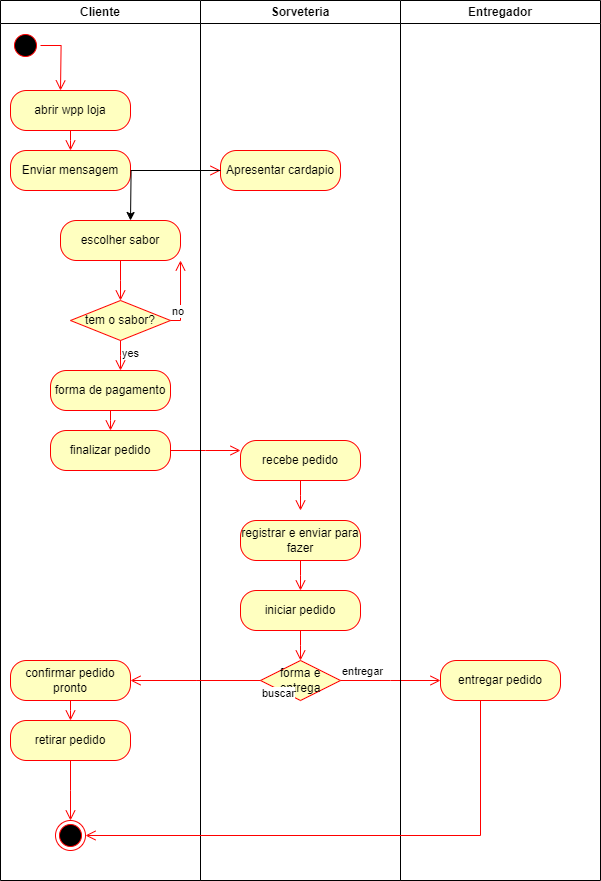

The diagram above was exported from draw.io. Its source (the exported page's mxGraphModel, read from the mxfile embedded in the PNG):
<mxGraphModel dx="2064" dy="988" grid="1" gridSize="10" guides="1" tooltips="1" connect="1" arrows="1" fold="1" page="1" pageScale="1" pageWidth="827" pageHeight="1169" math="0" shadow="0">
  <root>
    <mxCell id="0" />
    <mxCell id="1" parent="0" />
    <mxCell id="VnANKqOR9fqbYOS-jHgU-3" value="Cliente" style="swimlane;whiteSpace=wrap;html=1;" vertex="1" parent="1">
      <mxGeometry x="20" y="30" width="200" height="880" as="geometry" />
    </mxCell>
    <mxCell id="VnANKqOR9fqbYOS-jHgU-7" value="" style="ellipse;html=1;shape=startState;fillColor=#000000;strokeColor=#ff0000;" vertex="1" parent="VnANKqOR9fqbYOS-jHgU-3">
      <mxGeometry x="10" y="30" width="30" height="30" as="geometry" />
    </mxCell>
    <mxCell id="VnANKqOR9fqbYOS-jHgU-8" value="" style="edgeStyle=orthogonalEdgeStyle;html=1;verticalAlign=bottom;endArrow=open;endSize=8;strokeColor=#ff0000;rounded=0;" edge="1" source="VnANKqOR9fqbYOS-jHgU-7" parent="VnANKqOR9fqbYOS-jHgU-3">
      <mxGeometry relative="1" as="geometry">
        <mxPoint x="60" y="90" as="targetPoint" />
      </mxGeometry>
    </mxCell>
    <mxCell id="VnANKqOR9fqbYOS-jHgU-9" value="abrir wpp loja" style="rounded=1;whiteSpace=wrap;html=1;arcSize=40;fontColor=#000000;fillColor=#ffffc0;strokeColor=#ff0000;" vertex="1" parent="VnANKqOR9fqbYOS-jHgU-3">
      <mxGeometry x="10" y="90" width="120" height="40" as="geometry" />
    </mxCell>
    <mxCell id="VnANKqOR9fqbYOS-jHgU-10" value="" style="edgeStyle=orthogonalEdgeStyle;html=1;verticalAlign=bottom;endArrow=open;endSize=8;strokeColor=#ff0000;rounded=0;" edge="1" source="VnANKqOR9fqbYOS-jHgU-9" parent="VnANKqOR9fqbYOS-jHgU-3">
      <mxGeometry relative="1" as="geometry">
        <mxPoint x="70" y="150" as="targetPoint" />
      </mxGeometry>
    </mxCell>
    <mxCell id="VnANKqOR9fqbYOS-jHgU-12" value="Enviar mensagem" style="rounded=1;whiteSpace=wrap;html=1;arcSize=40;fontColor=#000000;fillColor=#ffffc0;strokeColor=#ff0000;" vertex="1" parent="VnANKqOR9fqbYOS-jHgU-3">
      <mxGeometry x="10" y="150" width="120" height="40" as="geometry" />
    </mxCell>
    <mxCell id="VnANKqOR9fqbYOS-jHgU-13" value="" style="edgeStyle=orthogonalEdgeStyle;html=1;verticalAlign=bottom;endArrow=open;endSize=8;strokeColor=#ff0000;rounded=0;" edge="1" source="VnANKqOR9fqbYOS-jHgU-12" parent="VnANKqOR9fqbYOS-jHgU-3">
      <mxGeometry relative="1" as="geometry">
        <mxPoint x="220" y="170" as="targetPoint" />
      </mxGeometry>
    </mxCell>
    <mxCell id="VnANKqOR9fqbYOS-jHgU-20" value="escolher sabor" style="rounded=1;whiteSpace=wrap;html=1;arcSize=40;fontColor=#000000;fillColor=#ffffc0;strokeColor=#ff0000;" vertex="1" parent="VnANKqOR9fqbYOS-jHgU-3">
      <mxGeometry x="60" y="220" width="120" height="40" as="geometry" />
    </mxCell>
    <mxCell id="VnANKqOR9fqbYOS-jHgU-21" value="" style="edgeStyle=orthogonalEdgeStyle;html=1;verticalAlign=bottom;endArrow=open;endSize=8;strokeColor=#ff0000;rounded=0;" edge="1" source="VnANKqOR9fqbYOS-jHgU-20" parent="VnANKqOR9fqbYOS-jHgU-3">
      <mxGeometry relative="1" as="geometry">
        <mxPoint x="120" y="300" as="targetPoint" />
      </mxGeometry>
    </mxCell>
    <mxCell id="VnANKqOR9fqbYOS-jHgU-22" value="tem o sabor?" style="rhombus;whiteSpace=wrap;html=1;fontColor=#000000;fillColor=#ffffc0;strokeColor=#ff0000;" vertex="1" parent="VnANKqOR9fqbYOS-jHgU-3">
      <mxGeometry x="70" y="300" width="100" height="40" as="geometry" />
    </mxCell>
    <mxCell id="VnANKqOR9fqbYOS-jHgU-23" value="no" style="edgeStyle=orthogonalEdgeStyle;html=1;align=left;verticalAlign=bottom;endArrow=open;endSize=8;strokeColor=#ff0000;rounded=0;" edge="1" source="VnANKqOR9fqbYOS-jHgU-22" parent="VnANKqOR9fqbYOS-jHgU-3" target="VnANKqOR9fqbYOS-jHgU-20">
      <mxGeometry x="-1" relative="1" as="geometry">
        <mxPoint x="260" y="320" as="targetPoint" />
        <Array as="points">
          <mxPoint x="180" y="320" />
        </Array>
      </mxGeometry>
    </mxCell>
    <mxCell id="VnANKqOR9fqbYOS-jHgU-24" value="yes" style="edgeStyle=orthogonalEdgeStyle;html=1;align=left;verticalAlign=top;endArrow=open;endSize=8;strokeColor=#ff0000;rounded=0;" edge="1" source="VnANKqOR9fqbYOS-jHgU-22" parent="VnANKqOR9fqbYOS-jHgU-3">
      <mxGeometry x="-1" relative="1" as="geometry">
        <mxPoint x="120" y="370" as="targetPoint" />
      </mxGeometry>
    </mxCell>
    <mxCell id="VnANKqOR9fqbYOS-jHgU-25" value="forma de pagamento" style="rounded=1;whiteSpace=wrap;html=1;arcSize=40;fontColor=#000000;fillColor=#ffffc0;strokeColor=#ff0000;" vertex="1" parent="VnANKqOR9fqbYOS-jHgU-3">
      <mxGeometry x="50" y="370" width="120" height="40" as="geometry" />
    </mxCell>
    <mxCell id="VnANKqOR9fqbYOS-jHgU-28" value="finalizar pedido" style="rounded=1;whiteSpace=wrap;html=1;arcSize=40;fontColor=#000000;fillColor=#ffffc0;strokeColor=#ff0000;" vertex="1" parent="VnANKqOR9fqbYOS-jHgU-3">
      <mxGeometry x="50" y="430" width="120" height="40" as="geometry" />
    </mxCell>
    <mxCell id="VnANKqOR9fqbYOS-jHgU-29" value="" style="edgeStyle=orthogonalEdgeStyle;html=1;verticalAlign=bottom;endArrow=open;endSize=8;strokeColor=#ff0000;rounded=0;" edge="1" source="VnANKqOR9fqbYOS-jHgU-28" parent="VnANKqOR9fqbYOS-jHgU-3">
      <mxGeometry relative="1" as="geometry">
        <mxPoint x="240" y="450" as="targetPoint" />
      </mxGeometry>
    </mxCell>
    <mxCell id="VnANKqOR9fqbYOS-jHgU-41" value="confirmar pedido pronto" style="rounded=1;whiteSpace=wrap;html=1;arcSize=40;fontColor=#000000;fillColor=#ffffc0;strokeColor=#ff0000;" vertex="1" parent="VnANKqOR9fqbYOS-jHgU-3">
      <mxGeometry x="10" y="660" width="120" height="40" as="geometry" />
    </mxCell>
    <mxCell id="VnANKqOR9fqbYOS-jHgU-42" value="" style="edgeStyle=orthogonalEdgeStyle;html=1;verticalAlign=bottom;endArrow=open;endSize=8;strokeColor=#ff0000;rounded=0;" edge="1" source="VnANKqOR9fqbYOS-jHgU-41" parent="VnANKqOR9fqbYOS-jHgU-3">
      <mxGeometry relative="1" as="geometry">
        <mxPoint x="70" y="720" as="targetPoint" />
      </mxGeometry>
    </mxCell>
    <mxCell id="VnANKqOR9fqbYOS-jHgU-43" value="retirar pedido" style="rounded=1;whiteSpace=wrap;html=1;arcSize=40;fontColor=#000000;fillColor=#ffffc0;strokeColor=#ff0000;" vertex="1" parent="VnANKqOR9fqbYOS-jHgU-3">
      <mxGeometry x="10" y="720" width="120" height="40" as="geometry" />
    </mxCell>
    <mxCell id="VnANKqOR9fqbYOS-jHgU-44" value="" style="edgeStyle=orthogonalEdgeStyle;html=1;verticalAlign=bottom;endArrow=open;endSize=8;strokeColor=#ff0000;rounded=0;" edge="1" source="VnANKqOR9fqbYOS-jHgU-43" parent="VnANKqOR9fqbYOS-jHgU-3">
      <mxGeometry relative="1" as="geometry">
        <mxPoint x="70" y="820" as="targetPoint" />
      </mxGeometry>
    </mxCell>
    <mxCell id="VnANKqOR9fqbYOS-jHgU-45" value="" style="ellipse;html=1;shape=endState;fillColor=#000000;strokeColor=#ff0000;" vertex="1" parent="VnANKqOR9fqbYOS-jHgU-3">
      <mxGeometry x="55" y="820" width="30" height="30" as="geometry" />
    </mxCell>
    <mxCell id="VnANKqOR9fqbYOS-jHgU-4" value="Sorveteria" style="swimlane;whiteSpace=wrap;html=1;startSize=23;" vertex="1" parent="1">
      <mxGeometry x="220" y="30" width="200" height="880" as="geometry" />
    </mxCell>
    <mxCell id="VnANKqOR9fqbYOS-jHgU-14" value="Apresentar cardapio" style="rounded=1;whiteSpace=wrap;html=1;arcSize=40;fontColor=#000000;fillColor=#ffffc0;strokeColor=#ff0000;" vertex="1" parent="VnANKqOR9fqbYOS-jHgU-4">
      <mxGeometry x="20" y="150" width="120" height="40" as="geometry" />
    </mxCell>
    <mxCell id="VnANKqOR9fqbYOS-jHgU-30" value="recebe pedido" style="rounded=1;whiteSpace=wrap;html=1;arcSize=40;fontColor=#000000;fillColor=#ffffc0;strokeColor=#ff0000;" vertex="1" parent="VnANKqOR9fqbYOS-jHgU-4">
      <mxGeometry x="40" y="440" width="120" height="40" as="geometry" />
    </mxCell>
    <mxCell id="VnANKqOR9fqbYOS-jHgU-31" value="" style="edgeStyle=orthogonalEdgeStyle;html=1;verticalAlign=bottom;endArrow=open;endSize=8;strokeColor=#ff0000;rounded=0;" edge="1" source="VnANKqOR9fqbYOS-jHgU-30" parent="VnANKqOR9fqbYOS-jHgU-4">
      <mxGeometry relative="1" as="geometry">
        <mxPoint x="100" y="510" as="targetPoint" />
      </mxGeometry>
    </mxCell>
    <mxCell id="VnANKqOR9fqbYOS-jHgU-32" value="registrar e enviar para fazer" style="rounded=1;whiteSpace=wrap;html=1;arcSize=40;fontColor=#000000;fillColor=#ffffc0;strokeColor=#ff0000;" vertex="1" parent="VnANKqOR9fqbYOS-jHgU-4">
      <mxGeometry x="40" y="520" width="120" height="40" as="geometry" />
    </mxCell>
    <mxCell id="VnANKqOR9fqbYOS-jHgU-33" value="" style="edgeStyle=orthogonalEdgeStyle;html=1;verticalAlign=bottom;endArrow=open;endSize=8;strokeColor=#ff0000;rounded=0;" edge="1" source="VnANKqOR9fqbYOS-jHgU-32" parent="VnANKqOR9fqbYOS-jHgU-4">
      <mxGeometry relative="1" as="geometry">
        <mxPoint x="100" y="590" as="targetPoint" />
      </mxGeometry>
    </mxCell>
    <mxCell id="VnANKqOR9fqbYOS-jHgU-34" value="iniciar pedido" style="rounded=1;whiteSpace=wrap;html=1;arcSize=40;fontColor=#000000;fillColor=#ffffc0;strokeColor=#ff0000;" vertex="1" parent="VnANKqOR9fqbYOS-jHgU-4">
      <mxGeometry x="40" y="590" width="120" height="40" as="geometry" />
    </mxCell>
    <mxCell id="VnANKqOR9fqbYOS-jHgU-35" value="" style="edgeStyle=orthogonalEdgeStyle;html=1;verticalAlign=bottom;endArrow=open;endSize=8;strokeColor=#ff0000;rounded=0;" edge="1" source="VnANKqOR9fqbYOS-jHgU-34" parent="VnANKqOR9fqbYOS-jHgU-4">
      <mxGeometry relative="1" as="geometry">
        <mxPoint x="100" y="660" as="targetPoint" />
      </mxGeometry>
    </mxCell>
    <mxCell id="VnANKqOR9fqbYOS-jHgU-38" value="forma e entrega" style="rhombus;whiteSpace=wrap;html=1;fontColor=#000000;fillColor=#ffffc0;strokeColor=#ff0000;" vertex="1" parent="VnANKqOR9fqbYOS-jHgU-4">
      <mxGeometry x="60" y="660" width="80" height="40" as="geometry" />
    </mxCell>
    <mxCell id="VnANKqOR9fqbYOS-jHgU-39" value="entregar" style="edgeStyle=orthogonalEdgeStyle;html=1;align=left;verticalAlign=bottom;endArrow=open;endSize=8;strokeColor=#ff0000;rounded=0;" edge="1" source="VnANKqOR9fqbYOS-jHgU-38" parent="VnANKqOR9fqbYOS-jHgU-4">
      <mxGeometry x="-1" relative="1" as="geometry">
        <mxPoint x="240" y="680" as="targetPoint" />
      </mxGeometry>
    </mxCell>
    <mxCell id="VnANKqOR9fqbYOS-jHgU-40" value="buscar" style="edgeStyle=orthogonalEdgeStyle;html=1;align=left;verticalAlign=top;endArrow=open;endSize=8;strokeColor=#ff0000;rounded=0;" edge="1" source="VnANKqOR9fqbYOS-jHgU-38" parent="VnANKqOR9fqbYOS-jHgU-4">
      <mxGeometry x="-1" relative="1" as="geometry">
        <mxPoint x="-70" y="680" as="targetPoint" />
      </mxGeometry>
    </mxCell>
    <mxCell id="VnANKqOR9fqbYOS-jHgU-5" value="Entregador" style="swimlane;whiteSpace=wrap;html=1;" vertex="1" parent="1">
      <mxGeometry x="420" y="30" width="200" height="880" as="geometry" />
    </mxCell>
    <mxCell id="VnANKqOR9fqbYOS-jHgU-46" value="entregar pedido" style="rounded=1;whiteSpace=wrap;html=1;arcSize=40;fontColor=#000000;fillColor=#ffffc0;strokeColor=#ff0000;" vertex="1" parent="VnANKqOR9fqbYOS-jHgU-5">
      <mxGeometry x="40" y="660" width="120" height="40" as="geometry" />
    </mxCell>
    <mxCell id="VnANKqOR9fqbYOS-jHgU-18" style="edgeStyle=orthogonalEdgeStyle;rounded=0;orthogonalLoop=1;jettySize=auto;html=1;" edge="1" parent="1" source="VnANKqOR9fqbYOS-jHgU-14">
      <mxGeometry relative="1" as="geometry">
        <mxPoint x="150" y="250" as="targetPoint" />
      </mxGeometry>
    </mxCell>
    <mxCell id="VnANKqOR9fqbYOS-jHgU-26" value="" style="edgeStyle=orthogonalEdgeStyle;html=1;verticalAlign=bottom;endArrow=open;endSize=8;strokeColor=#ff0000;rounded=0;" edge="1" source="VnANKqOR9fqbYOS-jHgU-25" parent="1">
      <mxGeometry relative="1" as="geometry">
        <mxPoint x="130" y="460" as="targetPoint" />
      </mxGeometry>
    </mxCell>
    <mxCell id="VnANKqOR9fqbYOS-jHgU-47" value="" style="edgeStyle=orthogonalEdgeStyle;html=1;verticalAlign=bottom;endArrow=open;endSize=8;strokeColor=#ff0000;rounded=0;entryX=1;entryY=0.5;entryDx=0;entryDy=0;" edge="1" source="VnANKqOR9fqbYOS-jHgU-46" parent="1" target="VnANKqOR9fqbYOS-jHgU-45">
      <mxGeometry relative="1" as="geometry">
        <mxPoint x="520" y="790" as="targetPoint" />
        <Array as="points">
          <mxPoint x="500" y="865" />
        </Array>
      </mxGeometry>
    </mxCell>
  </root>
</mxGraphModel>